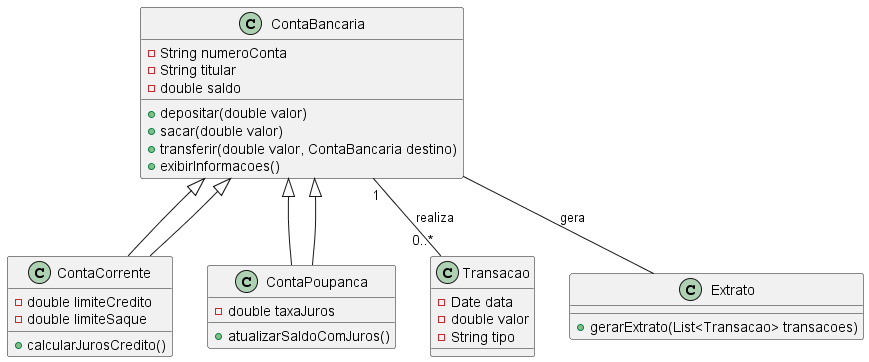

The diagram above was rendered by PlantUML. Its source (embedded in the PNG):
@startuml
class ContaBancaria {
    - String numeroConta
    - String titular
    - double saldo
    + depositar(double valor)
    + sacar(double valor)
    + transferir(double valor, ContaBancaria destino)
    + exibirInformacoes()
}

class ContaCorrente extends ContaBancaria {
    - double limiteCredito
    - double limiteSaque
    + calcularJurosCredito()
}

class ContaPoupanca extends ContaBancaria {
    - double taxaJuros
    + atualizarSaldoComJuros()
}

class Transacao {
    - Date data
    - double valor
    - String tipo
}

class Extrato {
    + gerarExtrato(List<Transacao> transacoes)
}

ContaBancaria "1" -- "0..*" Transacao : realiza
ContaBancaria <|-- ContaCorrente
ContaBancaria <|-- ContaPoupanca
ContaBancaria -- Extrato : gera
@enduml